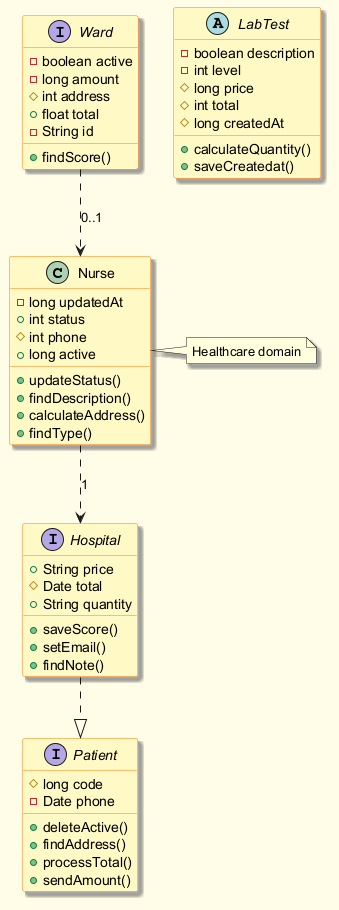

The diagram above was rendered by PlantUML. Its source (embedded in the PNG):
@startuml
skinparam backgroundColor #FFFDE7
skinparam classBackgroundColor #FFF9C4
skinparam classBorderColor #F57F17
skinparam shadowing true
class Nurse {
  -long updatedAt
  +int status
  #int phone
  +long active
  +updateStatus()
  +findDescription()
  +calculateAddress()
  +findType()
}
abstract class LabTest {
  -boolean description
  -int level
  #long price
  #int total
  #long createdAt
  +calculateQuantity()
  +saveCreatedat()
}
interface Ward {
  -boolean active
  -long amount
  #int address
  +float total
  -String id
  +findScore()
}
interface Patient {
  #long code
  -Date phone
  +deleteActive()
  +findAddress()
  +processTotal()
  +sendAmount()
}
interface Hospital {
  +String price
  #Date total
  +String quantity
  +saveScore()
  +setEmail()
  +findNote()
}
Hospital ..|> Patient
Ward ..> Nurse : "0..1"
Nurse ..> Hospital : "1"
note right of Nurse : Healthcare domain
@enduml